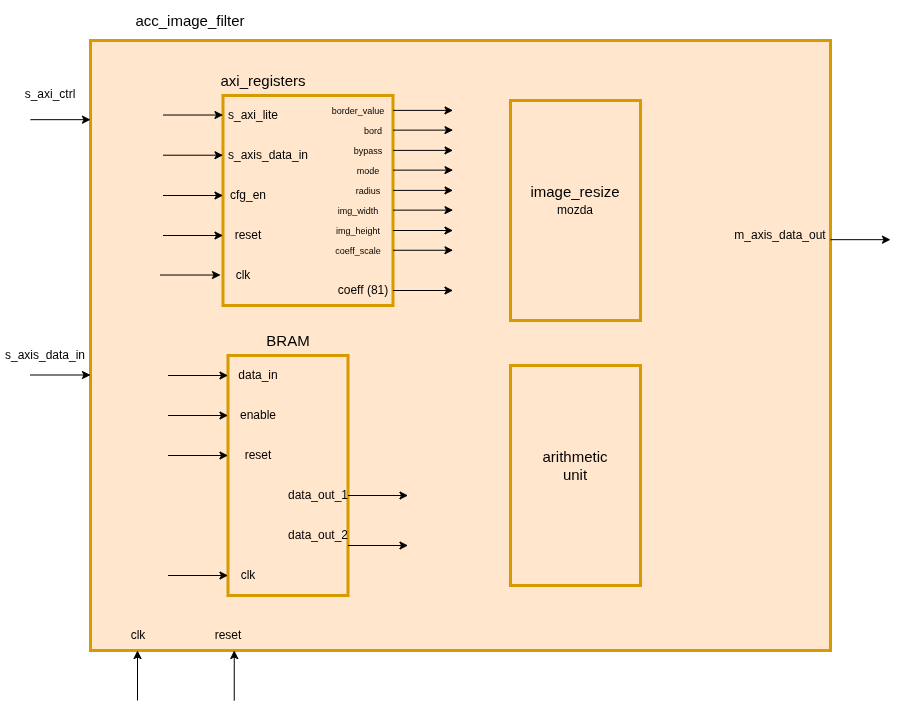

The diagram above was exported from draw.io. Its source (the exported page's mxGraphModel, read from the mxfile embedded in the PNG):
<mxGraphModel dx="1600" dy="900" grid="1" gridSize="10" guides="1" tooltips="1" connect="1" arrows="1" fold="1" page="1" pageScale="1" pageWidth="850" pageHeight="1100" math="0" shadow="0">
  <root>
    <mxCell id="0" />
    <mxCell id="1" parent="0" />
    <mxCell id="TBJ-cC6xZ4H0Y5cW93V2-1" parent="1" style="rounded=0;whiteSpace=wrap;html=1;strokeWidth=3;fillColor=#ffe6cc;strokeColor=#d79b00;" value="" vertex="1">
      <mxGeometry height="610" width="740" x="130" y="80" as="geometry" />
    </mxCell>
    <mxCell id="TBJ-cC6xZ4H0Y5cW93V2-2" parent="1" style="text;html=1;whiteSpace=wrap;strokeColor=none;fillColor=none;align=center;verticalAlign=middle;rounded=0;strokeWidth=1;" value="&lt;font style=&quot;font-size: 15px;&quot;&gt;acc_image_filter&lt;/font&gt;" vertex="1">
      <mxGeometry height="40" width="80" x="190" y="40" as="geometry" />
    </mxCell>
    <mxCell id="TBJ-cC6xZ4H0Y5cW93V2-43" parent="1" style="rounded=0;whiteSpace=wrap;html=1;strokeWidth=3;fillColor=#ffe6cc;strokeColor=#d79b00;" value="" vertex="1">
      <mxGeometry height="210" width="170" x="262.5" y="135" as="geometry" />
    </mxCell>
    <mxCell id="TBJ-cC6xZ4H0Y5cW93V2-44" parent="1" style="text;html=1;whiteSpace=wrap;strokeColor=none;fillColor=none;align=center;verticalAlign=middle;rounded=0;strokeWidth=1;" value="&lt;font style=&quot;font-size: 15px;&quot;&gt;axi_registers&lt;/font&gt;" vertex="1">
      <mxGeometry height="40" width="80" x="262.5" y="100" as="geometry" />
    </mxCell>
    <mxCell id="TBJ-cC6xZ4H0Y5cW93V2-45" edge="1" parent="1" style="endArrow=classic;html=1;rounded=0;" value="">
      <mxGeometry height="50" relative="1" width="50" as="geometry">
        <mxPoint x="202.5" y="154.51999999999998" as="sourcePoint" />
        <mxPoint x="262.5" y="154.51999999999998" as="targetPoint" />
      </mxGeometry>
    </mxCell>
    <mxCell id="TBJ-cC6xZ4H0Y5cW93V2-46" edge="1" parent="1" style="endArrow=classic;html=1;rounded=0;" value="">
      <mxGeometry height="50" relative="1" width="50" as="geometry">
        <mxPoint x="202.5" y="194.72000000000003" as="sourcePoint" />
        <mxPoint x="262.5" y="194.72000000000003" as="targetPoint" />
      </mxGeometry>
    </mxCell>
    <mxCell id="TBJ-cC6xZ4H0Y5cW93V2-47" edge="1" parent="1" style="endArrow=classic;html=1;rounded=0;" value="">
      <mxGeometry height="50" relative="1" width="50" as="geometry">
        <mxPoint x="432.5" y="270" as="sourcePoint" />
        <mxPoint x="492.5" y="270" as="targetPoint" />
      </mxGeometry>
    </mxCell>
    <mxCell id="TBJ-cC6xZ4H0Y5cW93V2-48" parent="1" style="text;html=1;whiteSpace=wrap;strokeColor=none;fillColor=none;align=center;verticalAlign=middle;rounded=0;" value="s_axi_lite" vertex="1">
      <mxGeometry height="40" width="60" x="262.5" y="135" as="geometry" />
    </mxCell>
    <mxCell id="TBJ-cC6xZ4H0Y5cW93V2-49" parent="1" style="text;html=1;whiteSpace=wrap;strokeColor=none;fillColor=none;align=center;verticalAlign=middle;rounded=0;" value="s_axis_data_in" vertex="1">
      <mxGeometry height="40" width="90" x="262.5" y="175" as="geometry" />
    </mxCell>
    <mxCell id="TBJ-cC6xZ4H0Y5cW93V2-50" parent="1" style="text;html=1;whiteSpace=wrap;strokeColor=none;fillColor=none;align=center;verticalAlign=middle;rounded=0;" value="&lt;font style=&quot;font-size: 9px;&quot;&gt;border_value&lt;/font&gt;" vertex="1">
      <mxGeometry height="20" width="50" x="372.5" y="140" as="geometry" />
    </mxCell>
    <mxCell id="TBJ-cC6xZ4H0Y5cW93V2-51" parent="1" style="text;html=1;whiteSpace=wrap;strokeColor=none;fillColor=none;align=center;verticalAlign=middle;rounded=0;" value="reset" vertex="1">
      <mxGeometry height="40" width="60" x="257.5" y="255" as="geometry" />
    </mxCell>
    <mxCell id="TBJ-cC6xZ4H0Y5cW93V2-52" parent="1" style="text;html=1;whiteSpace=wrap;strokeColor=none;fillColor=none;align=center;verticalAlign=middle;rounded=0;" value="clk" vertex="1">
      <mxGeometry height="40" width="60" x="252.5" y="295" as="geometry" />
    </mxCell>
    <mxCell id="TBJ-cC6xZ4H0Y5cW93V2-53" parent="1" style="text;html=1;whiteSpace=wrap;strokeColor=none;fillColor=none;align=center;verticalAlign=middle;rounded=0;" value="cfg_en" vertex="1">
      <mxGeometry height="40" width="50" x="262.5" y="215" as="geometry" />
    </mxCell>
    <mxCell id="TBJ-cC6xZ4H0Y5cW93V2-54" parent="1" style="text;html=1;whiteSpace=wrap;strokeColor=none;fillColor=none;align=center;verticalAlign=middle;rounded=0;" value="&lt;font style=&quot;font-size: 9px;&quot;&gt;bord&lt;/font&gt;" vertex="1">
      <mxGeometry height="20" width="60" x="382.5" y="160" as="geometry" />
    </mxCell>
    <mxCell id="TBJ-cC6xZ4H0Y5cW93V2-55" parent="1" style="text;html=1;whiteSpace=wrap;strokeColor=none;fillColor=none;align=center;verticalAlign=middle;rounded=0;" value="&lt;font style=&quot;font-size: 9px;&quot;&gt;bypass&lt;/font&gt;" vertex="1">
      <mxGeometry height="20" width="50" x="382.5" y="180" as="geometry" />
    </mxCell>
    <mxCell id="TBJ-cC6xZ4H0Y5cW93V2-56" parent="1" style="text;html=1;whiteSpace=wrap;strokeColor=none;fillColor=none;align=center;verticalAlign=middle;rounded=0;" value="&lt;font style=&quot;font-size: 9px;&quot;&gt;mode&lt;/font&gt;" vertex="1">
      <mxGeometry height="20" width="50" x="382.5" y="200" as="geometry" />
    </mxCell>
    <mxCell id="TBJ-cC6xZ4H0Y5cW93V2-57" parent="1" style="text;html=1;whiteSpace=wrap;strokeColor=none;fillColor=none;align=center;verticalAlign=middle;rounded=0;" value="&lt;font style=&quot;font-size: 9px;&quot;&gt;radius&lt;/font&gt;" vertex="1">
      <mxGeometry height="20" width="50" x="382.5" y="220" as="geometry" />
    </mxCell>
    <mxCell id="TBJ-cC6xZ4H0Y5cW93V2-58" parent="1" style="text;html=1;whiteSpace=wrap;strokeColor=none;fillColor=none;align=center;verticalAlign=middle;rounded=0;" value="&lt;font style=&quot;font-size: 9px;&quot;&gt;img_width&lt;/font&gt;" vertex="1">
      <mxGeometry height="20" width="50" x="372.5" y="240" as="geometry" />
    </mxCell>
    <mxCell id="TBJ-cC6xZ4H0Y5cW93V2-59" parent="1" style="text;html=1;whiteSpace=wrap;strokeColor=none;fillColor=none;align=center;verticalAlign=middle;rounded=0;" value="&lt;font style=&quot;font-size: 9px;&quot;&gt;img_height&lt;/font&gt;" vertex="1">
      <mxGeometry height="20" width="50" x="372.5" y="260" as="geometry" />
    </mxCell>
    <mxCell id="TBJ-cC6xZ4H0Y5cW93V2-60" parent="1" style="text;html=1;whiteSpace=wrap;strokeColor=none;fillColor=none;align=center;verticalAlign=middle;rounded=0;" value="&lt;font style=&quot;font-size: 9px;&quot;&gt;coeff_scale&lt;/font&gt;" vertex="1">
      <mxGeometry height="20" width="50" x="372.5" y="280" as="geometry" />
    </mxCell>
    <mxCell id="TBJ-cC6xZ4H0Y5cW93V2-61" edge="1" parent="1" style="endArrow=classic;html=1;rounded=0;" value="">
      <mxGeometry height="50" relative="1" width="50" as="geometry">
        <mxPoint x="202.5" y="235" as="sourcePoint" />
        <mxPoint x="262.5" y="235" as="targetPoint" />
      </mxGeometry>
    </mxCell>
    <mxCell id="TBJ-cC6xZ4H0Y5cW93V2-62" edge="1" parent="1" style="endArrow=classic;html=1;rounded=0;" value="">
      <mxGeometry height="50" relative="1" width="50" as="geometry">
        <mxPoint x="432.5" y="289.76" as="sourcePoint" />
        <mxPoint x="492.5" y="289.76" as="targetPoint" />
      </mxGeometry>
    </mxCell>
    <mxCell id="TBJ-cC6xZ4H0Y5cW93V2-63" edge="1" parent="1" style="endArrow=classic;html=1;rounded=0;" value="">
      <mxGeometry height="50" relative="1" width="50" as="geometry">
        <mxPoint x="432.5" y="229.88" as="sourcePoint" />
        <mxPoint x="492.5" y="229.88" as="targetPoint" />
      </mxGeometry>
    </mxCell>
    <mxCell id="TBJ-cC6xZ4H0Y5cW93V2-64" edge="1" parent="1" style="endArrow=classic;html=1;rounded=0;" value="">
      <mxGeometry height="50" relative="1" width="50" as="geometry">
        <mxPoint x="432.5" y="249.64" as="sourcePoint" />
        <mxPoint x="492.5" y="249.64" as="targetPoint" />
      </mxGeometry>
    </mxCell>
    <mxCell id="TBJ-cC6xZ4H0Y5cW93V2-65" edge="1" parent="1" style="endArrow=classic;html=1;rounded=0;" value="">
      <mxGeometry height="50" relative="1" width="50" as="geometry">
        <mxPoint x="432.5" y="189.88" as="sourcePoint" />
        <mxPoint x="492.5" y="189.88" as="targetPoint" />
      </mxGeometry>
    </mxCell>
    <mxCell id="TBJ-cC6xZ4H0Y5cW93V2-66" edge="1" parent="1" style="endArrow=classic;html=1;rounded=0;" value="">
      <mxGeometry height="50" relative="1" width="50" as="geometry">
        <mxPoint x="432.5" y="209.64" as="sourcePoint" />
        <mxPoint x="492.5" y="209.64" as="targetPoint" />
      </mxGeometry>
    </mxCell>
    <mxCell id="TBJ-cC6xZ4H0Y5cW93V2-67" edge="1" parent="1" style="endArrow=classic;html=1;rounded=0;" value="">
      <mxGeometry height="50" relative="1" width="50" as="geometry">
        <mxPoint x="432.5" y="149.88" as="sourcePoint" />
        <mxPoint x="492.5" y="149.88" as="targetPoint" />
      </mxGeometry>
    </mxCell>
    <mxCell id="TBJ-cC6xZ4H0Y5cW93V2-68" edge="1" parent="1" style="endArrow=classic;html=1;rounded=0;" value="">
      <mxGeometry height="50" relative="1" width="50" as="geometry">
        <mxPoint x="432.5" y="169.64" as="sourcePoint" />
        <mxPoint x="492.5" y="169.64" as="targetPoint" />
      </mxGeometry>
    </mxCell>
    <mxCell id="TBJ-cC6xZ4H0Y5cW93V2-69" edge="1" parent="1" style="endArrow=classic;html=1;rounded=0;" value="">
      <mxGeometry height="50" relative="1" width="50" as="geometry">
        <mxPoint x="432.5" y="330" as="sourcePoint" />
        <mxPoint x="492.5" y="330" as="targetPoint" />
      </mxGeometry>
    </mxCell>
    <mxCell id="TBJ-cC6xZ4H0Y5cW93V2-70" parent="1" style="text;html=1;whiteSpace=wrap;strokeColor=none;fillColor=none;align=center;verticalAlign=middle;rounded=0;" value="&lt;font&gt;coeff (81)&lt;/font&gt;" vertex="1">
      <mxGeometry height="20" width="60" x="372.5" y="320" as="geometry" />
    </mxCell>
    <mxCell id="TBJ-cC6xZ4H0Y5cW93V2-71" edge="1" parent="1" style="endArrow=classic;html=1;rounded=0;" value="">
      <mxGeometry height="50" relative="1" width="50" as="geometry">
        <mxPoint x="202.5" y="275" as="sourcePoint" />
        <mxPoint x="262.5" y="275" as="targetPoint" />
      </mxGeometry>
    </mxCell>
    <mxCell id="TBJ-cC6xZ4H0Y5cW93V2-72" edge="1" parent="1" style="endArrow=classic;html=1;rounded=0;" value="">
      <mxGeometry height="50" relative="1" width="50" as="geometry">
        <mxPoint x="200" y="314.52" as="sourcePoint" />
        <mxPoint x="260" y="314.52" as="targetPoint" />
      </mxGeometry>
    </mxCell>
    <mxCell id="TBJ-cC6xZ4H0Y5cW93V2-75" edge="1" parent="1" style="endArrow=classic;html=1;rounded=0;" value="">
      <mxGeometry height="50" relative="1" width="50" as="geometry">
        <mxPoint x="70" y="159.17" as="sourcePoint" />
        <mxPoint x="130" y="159.17" as="targetPoint" />
      </mxGeometry>
    </mxCell>
    <mxCell id="TBJ-cC6xZ4H0Y5cW93V2-76" edge="1" parent="1" style="endArrow=classic;html=1;rounded=0;" value="">
      <mxGeometry height="50" relative="1" width="50" as="geometry">
        <mxPoint x="70" y="414.5" as="sourcePoint" />
        <mxPoint x="130" y="414.5" as="targetPoint" />
      </mxGeometry>
    </mxCell>
    <mxCell id="TBJ-cC6xZ4H0Y5cW93V2-77" edge="1" parent="1" style="endArrow=classic;html=1;rounded=0;" value="">
      <mxGeometry height="50" relative="1" width="50" as="geometry">
        <mxPoint x="870" y="279.1700000000001" as="sourcePoint" />
        <mxPoint x="930" y="279.1700000000001" as="targetPoint" />
      </mxGeometry>
    </mxCell>
    <mxCell id="TBJ-cC6xZ4H0Y5cW93V2-78" edge="1" parent="1" style="endArrow=classic;html=1;rounded=0;" value="">
      <mxGeometry height="50" relative="1" width="50" as="geometry">
        <mxPoint x="177" y="740" as="sourcePoint" />
        <mxPoint x="177" y="690" as="targetPoint" />
      </mxGeometry>
    </mxCell>
    <mxCell id="TBJ-cC6xZ4H0Y5cW93V2-79" edge="1" parent="1" style="endArrow=classic;html=1;rounded=0;" value="">
      <mxGeometry height="50" relative="1" width="50" as="geometry">
        <mxPoint x="273.75" y="740" as="sourcePoint" />
        <mxPoint x="273.75" y="690" as="targetPoint" />
      </mxGeometry>
    </mxCell>
    <mxCell id="TBJ-cC6xZ4H0Y5cW93V2-80" parent="1" style="text;html=1;whiteSpace=wrap;strokeColor=none;fillColor=none;align=center;verticalAlign=middle;rounded=0;" value="s_axi_ctrl" vertex="1">
      <mxGeometry height="30" width="60" x="60" y="119.17" as="geometry" />
    </mxCell>
    <mxCell id="TBJ-cC6xZ4H0Y5cW93V2-81" parent="1" style="text;html=1;whiteSpace=wrap;strokeColor=none;fillColor=none;align=center;verticalAlign=middle;rounded=0;" value="s_axis_data_in" vertex="1">
      <mxGeometry height="30" width="90" x="40" y="380" as="geometry" />
    </mxCell>
    <mxCell id="TBJ-cC6xZ4H0Y5cW93V2-82" parent="1" style="text;html=1;whiteSpace=wrap;strokeColor=none;fillColor=none;align=center;verticalAlign=middle;rounded=0;" value="m_axis_data_out" vertex="1">
      <mxGeometry height="30" width="60" x="790" y="260" as="geometry" />
    </mxCell>
    <mxCell id="TBJ-cC6xZ4H0Y5cW93V2-83" parent="1" style="text;html=1;whiteSpace=wrap;strokeColor=none;fillColor=none;align=center;verticalAlign=middle;rounded=0;" value="reset" vertex="1">
      <mxGeometry height="30" width="60" x="237.5" y="660" as="geometry" />
    </mxCell>
    <mxCell id="TBJ-cC6xZ4H0Y5cW93V2-84" parent="1" style="text;html=1;whiteSpace=wrap;strokeColor=none;fillColor=none;align=center;verticalAlign=middle;rounded=0;" value="clk" vertex="1">
      <mxGeometry height="30" width="60" x="147.5" y="660" as="geometry" />
    </mxCell>
    <mxCell id="TBJ-cC6xZ4H0Y5cW93V2-85" parent="1" style="rounded=0;whiteSpace=wrap;html=1;strokeWidth=3;fillColor=#ffe6cc;strokeColor=#d79b00;" value="" vertex="1">
      <mxGeometry height="240" width="120" x="267.5" y="395" as="geometry" />
    </mxCell>
    <mxCell id="TBJ-cC6xZ4H0Y5cW93V2-86" edge="1" parent="1" style="endArrow=classic;html=1;rounded=0;" value="">
      <mxGeometry height="50" relative="1" width="50" as="geometry">
        <mxPoint x="207.5" y="415" as="sourcePoint" />
        <mxPoint x="267.5" y="415" as="targetPoint" />
      </mxGeometry>
    </mxCell>
    <mxCell id="TBJ-cC6xZ4H0Y5cW93V2-87" edge="1" parent="1" style="endArrow=classic;html=1;rounded=0;" value="">
      <mxGeometry height="50" relative="1" width="50" as="geometry">
        <mxPoint x="387.5" y="535" as="sourcePoint" />
        <mxPoint x="447.5" y="535" as="targetPoint" />
      </mxGeometry>
    </mxCell>
    <mxCell id="TBJ-cC6xZ4H0Y5cW93V2-88" edge="1" parent="1" style="endArrow=classic;html=1;rounded=0;" value="">
      <mxGeometry height="50" relative="1" width="50" as="geometry">
        <mxPoint x="387.5" y="585" as="sourcePoint" />
        <mxPoint x="447.5" y="585" as="targetPoint" />
      </mxGeometry>
    </mxCell>
    <mxCell id="TBJ-cC6xZ4H0Y5cW93V2-89" edge="1" parent="1" style="endArrow=classic;html=1;rounded=0;" value="">
      <mxGeometry height="50" relative="1" width="50" as="geometry">
        <mxPoint x="207.5" y="455" as="sourcePoint" />
        <mxPoint x="267.5" y="455" as="targetPoint" />
      </mxGeometry>
    </mxCell>
    <mxCell id="TBJ-cC6xZ4H0Y5cW93V2-90" edge="1" parent="1" style="endArrow=classic;html=1;rounded=0;" value="">
      <mxGeometry height="50" relative="1" width="50" as="geometry">
        <mxPoint x="207.5" y="495" as="sourcePoint" />
        <mxPoint x="267.5" y="495" as="targetPoint" />
      </mxGeometry>
    </mxCell>
    <mxCell id="TBJ-cC6xZ4H0Y5cW93V2-91" parent="1" style="text;html=1;whiteSpace=wrap;strokeColor=none;fillColor=none;align=center;verticalAlign=middle;rounded=0;" value="data_out_1" vertex="1">
      <mxGeometry height="40" width="60" x="327.5" y="515" as="geometry" />
    </mxCell>
    <mxCell id="TBJ-cC6xZ4H0Y5cW93V2-92" parent="1" style="text;html=1;whiteSpace=wrap;strokeColor=none;fillColor=none;align=center;verticalAlign=middle;rounded=0;" value="data_out_2" vertex="1">
      <mxGeometry height="40" width="60" x="327.5" y="555" as="geometry" />
    </mxCell>
    <mxCell id="TBJ-cC6xZ4H0Y5cW93V2-93" parent="1" style="text;html=1;whiteSpace=wrap;strokeColor=none;fillColor=none;align=center;verticalAlign=middle;rounded=0;" value="data_in" vertex="1">
      <mxGeometry height="40" width="60" x="267.5" y="395" as="geometry" />
    </mxCell>
    <mxCell id="TBJ-cC6xZ4H0Y5cW93V2-94" parent="1" style="text;html=1;whiteSpace=wrap;strokeColor=none;fillColor=none;align=center;verticalAlign=middle;rounded=0;" value="clk" vertex="1">
      <mxGeometry height="40" width="40" x="267.5" y="595" as="geometry" />
    </mxCell>
    <mxCell id="TBJ-cC6xZ4H0Y5cW93V2-95" parent="1" style="text;html=1;whiteSpace=wrap;strokeColor=none;fillColor=none;align=center;verticalAlign=middle;rounded=0;" value="reset" vertex="1">
      <mxGeometry height="40" width="60" x="267.5" y="475" as="geometry" />
    </mxCell>
    <mxCell id="TBJ-cC6xZ4H0Y5cW93V2-96" parent="1" style="text;html=1;whiteSpace=wrap;strokeColor=none;fillColor=none;align=center;verticalAlign=middle;rounded=0;" value="enable" vertex="1">
      <mxGeometry height="40" width="60" x="267.5" y="435" as="geometry" />
    </mxCell>
    <mxCell id="TBJ-cC6xZ4H0Y5cW93V2-97" edge="1" parent="1" style="endArrow=classic;html=1;rounded=0;" value="">
      <mxGeometry height="50" relative="1" width="50" as="geometry">
        <mxPoint x="207.5" y="615" as="sourcePoint" />
        <mxPoint x="267.5" y="615" as="targetPoint" />
      </mxGeometry>
    </mxCell>
    <mxCell id="TBJ-cC6xZ4H0Y5cW93V2-98" parent="1" style="text;html=1;whiteSpace=wrap;strokeColor=none;fillColor=none;align=center;verticalAlign=middle;rounded=0;" value="&lt;font style=&quot;font-size: 15px;&quot;&gt;BRAM&lt;/font&gt;" vertex="1">
      <mxGeometry height="30" width="60" x="297.5" y="365" as="geometry" />
    </mxCell>
    <mxCell id="TBJ-cC6xZ4H0Y5cW93V2-100" parent="1" style="rounded=0;whiteSpace=wrap;html=1;strokeWidth=3;fillColor=#ffe6cc;strokeColor=#d79b00;" value="" vertex="1">
      <mxGeometry height="220" width="130" x="550" y="405" as="geometry" />
    </mxCell>
    <mxCell id="TBJ-cC6xZ4H0Y5cW93V2-101" parent="1" style="text;html=1;whiteSpace=wrap;strokeColor=none;fillColor=none;align=center;verticalAlign=middle;rounded=0;" value="&lt;font style=&quot;font-size: 15px;&quot;&gt;arithmetic unit&lt;/font&gt;" vertex="1">
      <mxGeometry height="60" width="80" x="575" y="475" as="geometry" />
    </mxCell>
    <mxCell id="TBJ-cC6xZ4H0Y5cW93V2-103" parent="1" style="rounded=0;whiteSpace=wrap;html=1;strokeWidth=3;fillColor=#ffe6cc;strokeColor=#d79b00;" value="" vertex="1">
      <mxGeometry height="220" width="130" x="550" y="140" as="geometry" />
    </mxCell>
    <mxCell id="TBJ-cC6xZ4H0Y5cW93V2-104" parent="1" style="text;html=1;whiteSpace=wrap;strokeColor=none;fillColor=none;align=center;verticalAlign=middle;rounded=0;" value="&lt;font style=&quot;font-size: 15px;&quot;&gt;image_resize&lt;/font&gt;" vertex="1">
      <mxGeometry height="30" width="60" x="585" y="215.83" as="geometry" />
    </mxCell>
    <mxCell id="TBJ-cC6xZ4H0Y5cW93V2-109" parent="1" style="text;html=1;whiteSpace=wrap;strokeColor=none;fillColor=none;align=center;verticalAlign=middle;rounded=0;" value="mozda" vertex="1">
      <mxGeometry height="30" width="60" x="585" y="235" as="geometry" />
    </mxCell>
  </root>
</mxGraphModel>